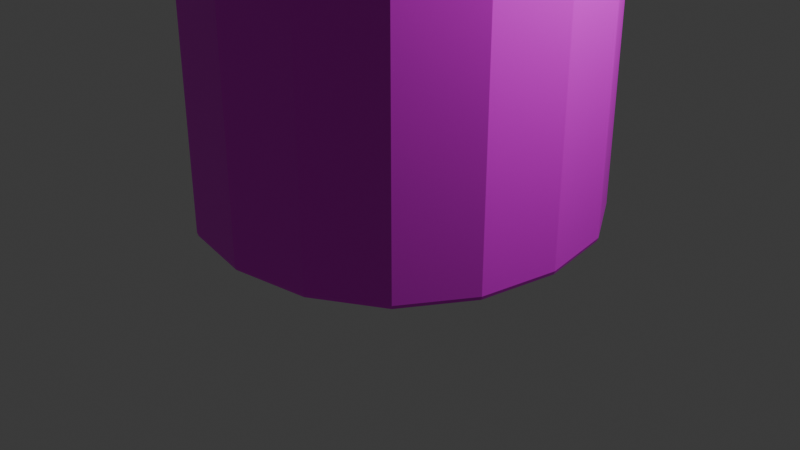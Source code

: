 # Source: building_woodcutter.blend  (saved by Blender 4.5.90; exported with 4.5.12 LTS)
import bpy
from mathutils import Matrix  # noqa: F401  (used for matrix-valued properties, if any)

bpy.ops.wm.read_factory_settings(use_empty=True)
scene = bpy.context.scene
scene.name = 'Scene'

# ---- collections
col_collection = bpy.data.collections.new('Collection'); scene.collection.children.link(col_collection)

# ---- images (referenced by path relative to the original .blend; pixels are not part of the script)
import os
ASSET_DIR = os.environ.get("B2B_ASSET_DIR", "")  # directory of the original .blend (textures are referenced by path, not embedded)
HERE = os.path.dirname(os.path.abspath(__file__))  # packed textures are extracted next to this script under _unpacked/

def load_image(name, relpath, width, height, colorspace="sRGB"):
    """Load a texture the original file referenced (path relative to the .blend, or extracted next to this script)."""
    p = next((c for c in (os.path.join(HERE, relpath), os.path.join(ASSET_DIR, relpath)) if relpath and os.path.exists(c)), "")
    if p:
        img = bpy.data.images.load(p, check_existing=True)
        img.name = name
    else:  # same state as the original file: an image datablock whose file is absent (Cycles renders it pink)
        img = bpy.data.images.new(name, width, height)
        img.source = "FILE"
        img.filepath = "//" + (relpath or name)
    img.colorspace_settings.name = colorspace
    return img
img_palette256_png = load_image('palette256.png', 'palette256.png', 1024, 1024, 'sRGB')

# ---- materials (node trees are filled in below, after node groups)
mat_material = bpy.data.materials.new('Material')
mat_material.alpha_threshold = 0.0
mat_material.roughness = 0.5
mat_material.line_color = (0.0, 0.0, 0.0, 1.0)

# ---- material node trees
mat_material.use_nodes = True; mat_material.node_tree.nodes.clear()
_N = mat_material.node_tree.nodes; _L = mat_material.node_tree.links
n0 = _N.new('ShaderNodeOutputMaterial'); n0.name = 'Material Output'; n0.location = (200, 100)
n1 = _N.new('ShaderNodeBsdfPrincipled'); n1.name = 'Principled BSDF'; n1.location = (-200, 100)
n1.inputs[3].default_value = 1.45
n2 = _N.new('ShaderNodeTexImage'); n2.name = 'Image Texture'; n2.location = (-490, 71)
n2.image = img_palette256_png
_L.new(n1.outputs[0], n0.inputs[0])
_L.new(n2.outputs[0], n1.inputs[0])
n0.is_active_output = True

# ---- world
world_world = bpy.data.worlds.new('World'); scene.world = world_world
world_world.use_nodes = True; world_world.node_tree.nodes.clear()
_N = world_world.node_tree.nodes; _L = world_world.node_tree.links
n0 = _N.new('ShaderNodeOutputWorld'); n0.name = 'World Output'; n0.location = (200, 100)
n1 = _N.new('ShaderNodeBackground'); n1.name = 'Background'; n1.location = (-200, 100)
n1.inputs[0].default_value = (0.05088, 0.05088, 0.05088, 1.0)
_L.new(n1.outputs[0], n0.inputs[0])
n0.is_active_output = True
world_world.color = (0.05088, 0.05088, 0.05088)
world_world.sun_shadow_jitter_overblur = 0.0

# ---- cameras
cam_camera = bpy.data.cameras.new('Camera')
cam_camera.clip_end = 100.0
cam_camera.ortho_scale = 7.314

# ---- lights
light_light = bpy.data.lights.new('Light', 'POINT')
light_light.energy = 1000.0
light_light.shadow_soft_size = 0.1

# ---- meshes
me_woodcuttermesh = bpy.data.meshes.new('WoodCutterMesh')
me_woodcuttermesh.from_pydata([(2.198, 2.194, 4.398), (2.199, 2.199, 0.0), (2.198, -2.204, 4.398), (2.199, -2.199, 0.0), (-2.199, 2.199, 4.398), (-2.199, 2.199, 0.0), (-2.199, -2.199, 4.398), (-2.199, -2.199, 0.0), (2.558, -2.558, 4.535), (-2.558, -2.558, 4.535), (2.558, 2.558, 4.535), (-2.558, 2.558, 4.535), (0.0, 0.0, 7.511), (0.0, 0.0, 7.511), (0.0, -0.2068, 7.511), (0.0, -0.2068, 7.511), (0.848, 1.38, 2.365), (0.848, 1.38, 0.0), (-0.848, 1.38, 2.365), (-0.848, 1.38, 0.0), (0.848, 2.424, 0.0), (-0.848, 2.424, 0.0), (0.848, 2.424, 2.365), (-0.848, 2.424, 2.365), (-2.433, 2.226, 4.681), (2.433, 2.226, 4.681), (2.433, -2.433, 4.681), (-2.433, -2.433, 4.681), (2.199, 2.199, 0.2406), (-2.199, -2.199, 0.2406), (2.199, -2.199, 0.2406), (-2.199, 2.199, 0.2406), (-2.199, -2.199, 4.321), (2.198, 2.194, 4.321), (2.198, -2.204, 4.321), (-2.199, 2.199, 4.321), (-0.848, 1.38, 2.365), (-0.848, 1.38, 0.0), (0.848, 1.38, 0.0), (0.848, 1.38, 2.365), (0.848, 1.38, 0.0766), (-0.848, 1.38, 0.0766), (0.848, 2.424, 0.0766), (-0.848, 2.424, 0.0766), (0.848, 1.38, 0.0766), (-0.848, 1.38, 0.0766), (2.199, 2.199, 0.2406), (2.199, -2.199, 0.2406), (-2.199, 2.199, 0.2406), (-2.199, -2.199, 0.2406), (0.1381, 1.763, 5.125), (0.8669, 1.151, 5.86), (-0.0115, 1.69, 5.21), (0.6712, 1.061, 5.969), (0.1373, 1.811, 5.165), (0.8657, 1.224, 5.921), (-0.01233, 1.739, 5.25), (0.67, 1.13, 6.026), (1.143, 0.9527, 6.114), (0.902, 0.834, 6.258), (0.9009, 0.8964, 6.309), (1.142, 1.019, 6.169), (1.08, 0.9265, 6.192), (1.018, 0.8965, 6.227), (1.017, 0.9165, 6.244), (1.079, 0.9465, 6.208), (1.073, 1.164, 5.972), (1.074, 1.116, 5.933), (1.21, 1.049, 6.116), (1.211, 1.0, 6.076), (0.3116, 0.7974, 6.343), (0.3114, 0.8074, 6.351), (0.5139, 0.6272, 6.555), (0.5137, 0.6372, 6.563), (0.4675, 0.8728, 6.231), (0.4669, 0.9064, 6.258), (0.6633, 0.7081, 6.435), (0.6627, 0.7417, 6.463), (0.2657, 1.619, 5.311), (0.1743, 1.574, 5.363), (0.1736, 1.615, 5.396), (0.265, 1.659, 5.345), (0.3394, 0.8301, 6.295), (0.5563, 0.6476, 6.522), (0.3391, 0.8486, 6.311), (0.556, 0.6661, 6.537), (0.8523, 0.851, 6.21), (0.8508, 0.9389, 6.282), (1.1, 1.067, 6.14), (1.101, 0.9707, 6.061), (1.177, 1.089, 6.083), (1.178, 1.024, 6.03), (0.4571, 0.6681, 6.501), (0.4569, 0.6809, 6.511), (0.6151, 0.79, 6.42), (0.616, 0.7396, 6.379), (0.5034, 0.7149, 6.486), (0.5038, 0.6872, 6.463), (0.06015, 1.724, 5.16), (0.5554, 1.409, 5.567), (0.7573, 1.117, 5.881), (-0.001083, 1.648, 5.249), (-0.03156, 1.709, 5.236), (0.5972, 1.12, 5.966), (-0.002145, 1.709, 5.299), (0.05913, 1.783, 5.208), (0.7557, 1.208, 5.956), (0.1888, 1.802, 5.191), (0.1508, 1.798, 5.132), (0.8448, 1.234, 5.833), (1.032, 0.8924, 6.172), (0.8746, 0.8481, 6.304), (1.031, 0.9713, 6.237), (1.166, 0.9947, 6.131), (0.8838, 0.8267, 6.243), (0.7791, 0.9981, 6.207), (1.032, 1.124, 6.066), (1.131, 0.9478, 6.092), (1.05, 0.9098, 6.21), (1.016, 0.9045, 6.238), (1.049, 0.9313, 6.228), (1.083, 0.9367, 6.2), (0.9811, 0.9148, 6.263), (1.102, 0.9737, 6.194), (1.102, 0.9359, 6.163), (0.9817, 0.8774, 6.232), (1.066, 1.149, 5.941), (1.213, 1.025, 6.095), (1.12, 1.135, 6.023), (1.207, 1.001, 6.062), (1.037, 1.12, 5.912), (1.196, 0.9848, 6.081), (1.195, 1.047, 6.132), (1.036, 1.182, 5.964), (0.2949, 0.8128, 6.334), (0.5124, 0.6298, 6.562), (0.5006, 0.6327, 6.545), (0.3737, 0.7516, 6.423), (0.3103, 0.8164, 6.316), (0.575, 0.9687, 6.199), (0.5288, 0.6326, 6.544), (0.7634, 0.8117, 6.394), (0.5758, 0.9207, 6.16), (0.3881, 0.8707, 6.291), (0.7642, 0.7642, 6.355), (0.5969, 0.695, 6.509), (0.665, 0.7232, 6.451), (0.6525, 0.7575, 6.458), (0.5408, 0.8039, 6.301), (0.4399, 0.9125, 6.216), (0.1899, 1.74, 5.14), (0.4084, 1.338, 5.65), (0.4076, 1.384, 5.688), (0.5546, 1.455, 5.605), (0.2825, 1.647, 5.318), (0.2192, 1.645, 5.377), (0.1568, 1.586, 5.39), (0.2202, 1.589, 5.331), (0.3885, 0.8465, 6.271), (0.5973, 0.6708, 6.489), (0.3101, 0.8306, 6.328), (0.5285, 0.6468, 6.556), (0.5585, 0.6549, 6.532), (0.5448, 0.6795, 6.529), (0.4205, 0.7579, 6.377), (0.309, 0.8648, 6.271), (0.7806, 0.912, 6.136), (0.8823, 0.912, 6.313), (1.13, 1.041, 6.169), (1.034, 1.03, 5.989), (1.206, 1.063, 6.112), (1.121, 1.073, 5.972), (0.3739, 0.7393, 6.413), (0.5004, 0.645, 6.556), (0.5399, 0.8522, 6.341), (0.6533, 0.7093, 6.419), (0.42, 0.7845, 6.399), (0.5452, 0.6529, 6.507), (0.5468, 0.7073, 6.431), (0.5462, 0.7437, 6.461), (0.7212, 0.789, 6.301), (0.72, 0.8593, 6.358), (0.4744, 0.6951, 6.503), (0.4747, 0.6739, 6.486), (0.4511, 0.6712, 6.51), (1.157, 1.093, 6.106), (1.183, 1.059, 6.053), (1.159, 1.0, 6.03), (0.9903, 0.9171, 6.125), (0.9887, 1.013, 6.203), (0.4822, 1.366, 5.6), (0.3784, 1.35, 5.682), (0.4811, 1.429, 5.652), (0.579, 1.447, 5.568), (0.05281, 1.759, 5.177), (0.2802, 0.8484, 6.291), (1.042, 0.9509, 6.233), (1.019, 0.9866, 6.233), (1.02, 0.8934, 6.156), (1.099, 1.053, 5.968), (1.052, 0.9186, 6.221), (1.043, 0.9009, 6.192), (1.122, 0.964, 6.168), (0.9609, 0.8856, 6.26), (1.211, 1.034, 6.084), (1.199, 1.015, 6.107), (1.015, 1.173, 5.911), (1.186, 1.067, 6.135), (0.4952, 0.6354, 6.555), (0.5172, 0.6388, 6.53), (0.3897, 0.766, 6.414), (0.5307, 0.6376, 6.553), (0.7637, 0.7852, 6.378), (0.6501, 0.9167, 6.284), (0.7552, 0.762, 6.337), (0.5436, 0.9674, 6.151), (0.2249, 1.789, 5.145), (0.09281, 1.767, 5.254), (-0.03784, 1.662, 5.294), (0.09427, 1.683, 5.185), (0.5993, 0.6811, 6.501), (0.466, 0.8104, 6.376), (0.5866, 0.6745, 6.473), (0.3592, 0.8831, 6.25), (0.4666, 0.7755, 6.348), (0.586, 0.7094, 6.502), (0.6513, 0.849, 6.229), (0.754, 0.8295, 6.393), (0.5169, 0.6591, 6.547), (0.3901, 0.7457, 6.397), (0.3664, 0.7437, 6.42), (1.097, 1.142, 6.041), (1.125, 1.107, 5.994), (1.188, 0.9778, 6.062), (0.9176, 0.979, 6.049), (0.916, 1.074, 6.126), (-0.3108, 1.809, 5.187), (-0.8281, 1.215, 6.096), (-0.1453, 1.733, 5.23), (-0.6132, 1.118, 6.147), (-0.3224, 1.761, 5.148), (-0.8458, 1.143, 6.037), (-0.1569, 1.686, 5.191), (-0.6298, 1.05, 6.091), (-1.034, 1.009, 6.404), (-0.7667, 0.8811, 6.476), (-0.7817, 0.8195, 6.426), (-1.05, 0.9429, 6.35), (-0.9643, 0.9345, 6.425), (-0.8957, 0.9033, 6.443), (-0.9005, 0.8836, 6.427), (-0.9691, 0.9147, 6.409), (-1.027, 1.108, 6.16), (-1.016, 1.156, 6.199), (-1.125, 0.9918, 6.332), (-1.113, 1.039, 6.371), (-0.1873, 0.786, 6.364), (-0.1897, 0.7762, 6.356), (-0.3307, 0.6139, 6.618), (-0.3331, 0.6041, 6.61), (-0.3602, 0.888, 6.316), (-0.3683, 0.8549, 6.289), (-0.4989, 0.7215, 6.561), (-0.507, 0.6884, 6.534), (-0.39, 1.654, 5.392), (-0.2889, 1.609, 5.418), (-0.2987, 1.569, 5.385), (-0.3997, 1.615, 5.359), (-0.2239, 0.8281, 6.332), (-0.3777, 0.6437, 6.605), (-0.2284, 0.8099, 6.317), (-0.3822, 0.6254, 6.59), (-0.7245, 0.9235, 6.438), (-0.7457, 0.8369, 6.367), (-1.023, 0.9614, 6.289), (-1.0, 1.057, 6.366), (-1.105, 1.016, 6.28), (-1.089, 1.08, 6.331), (-0.2884, 0.658, 6.554), (-0.2915, 0.6455, 6.544), (-0.4754, 0.7205, 6.468), (-0.4633, 0.7701, 6.508), (-0.346, 0.6656, 6.52), (-0.3393, 0.6929, 6.542), (-0.2245, 1.779, 5.209), (-0.6056, 1.449, 5.715), (-0.713, 1.197, 6.102), (-0.1428, 1.703, 5.28), (-0.1307, 1.704, 5.211), (-0.5584, 1.108, 6.07), (-0.1576, 1.643, 5.23), (-0.2386, 1.721, 5.161), (-0.7349, 1.107, 6.029), (-0.3688, 1.738, 5.176), (-0.3324, 1.796, 5.159), (-0.8304, 1.227, 6.006), (-0.9099, 0.9583, 6.441), (-0.7433, 0.8326, 6.463), (-0.9289, 0.8806, 6.378), (-1.067, 0.9848, 6.374), (-0.7475, 0.8964, 6.475), (-0.6946, 0.8985, 6.278), (-0.9758, 1.022, 6.203), (-1.022, 1.03, 6.402), (-0.9306, 0.9187, 6.436), (-0.8964, 0.8913, 6.437), (-0.9358, 0.8975, 6.419), (-0.9701, 0.9248, 6.418), (-0.8648, 0.8641, 6.422), (-0.9982, 0.9249, 6.387), (-0.9891, 0.9621, 6.418), (-0.8558, 0.9009, 6.452), (-1.017, 1.141, 6.167), (-1.122, 1.016, 6.352), (-1.064, 1.065, 6.21), (-1.11, 1.053, 6.367), (-0.9824, 1.174, 6.181), (-1.094, 1.037, 6.382), (-1.109, 0.976, 6.333), (-0.9975, 1.113, 6.131), (-0.1756, 0.7915, 6.343), (-0.3298, 0.6065, 6.617), (-0.3196, 0.6217, 6.608), (-0.2327, 0.7174, 6.439), (-0.1918, 0.8096, 6.341), (-0.4905, 0.905, 6.249), (-0.3466, 0.6238, 6.615), (-0.6245, 0.7468, 6.483), (-0.4789, 0.9523, 6.287), (-0.282, 0.8271, 6.306), (-0.6131, 0.7936, 6.522), (-0.43, 0.6496, 6.568), (-0.5044, 0.7032, 6.55), (-0.5016, 0.6898, 6.516), (-0.4102, 0.833, 6.413), (-0.3449, 0.8946, 6.268), (-0.354, 1.799, 5.225), (-0.4432, 1.375, 5.756), (-0.4543, 1.33, 5.719), (-0.6168, 1.403, 5.677), (-0.4138, 1.643, 5.37), (-0.351, 1.584, 5.366), (-0.2748, 1.58, 5.406), (-0.3376, 1.639, 5.411), (-0.2761, 0.8511, 6.326), (-0.4241, 0.6735, 6.588), (-0.1952, 0.7956, 6.33), (-0.3501, 0.6098, 6.604), (-0.3816, 0.6326, 6.6), (-0.3752, 0.6309, 6.573), (-0.2804, 0.7632, 6.437), (-0.2047, 0.8447, 6.287), (-0.6739, 0.9834, 6.347), (-0.768, 0.8124, 6.407), (-1.044, 0.9382, 6.327), (-0.9531, 1.114, 6.279), (-1.124, 0.9925, 6.317), (-1.049, 1.126, 6.259), (-0.2298, 0.7295, 6.449), (-0.3225, 0.6097, 6.598), (-0.4219, 0.7855, 6.374), (-0.49, 0.7373, 6.554), (-0.2868, 0.737, 6.416), (-0.3688, 0.6571, 6.594), (-0.3868, 0.7225, 6.529), (-0.3956, 0.6866, 6.5), (-0.5796, 0.8414, 6.477), (-0.5965, 0.7721, 6.42), (-0.3123, 0.6517, 6.534), (-0.3072, 0.6725, 6.551), (-0.2833, 0.6483, 6.551), (-1.086, 0.9922, 6.274), (-1.103, 1.05, 6.304), (-1.064, 1.083, 6.348), (-0.8771, 0.9998, 6.398), (-0.9001, 0.9057, 6.321), (-0.5227, 1.421, 5.741), (-0.4169, 1.341, 5.742), (-0.538, 1.359, 5.69), (-0.6386, 1.441, 5.686), (-0.2267, 1.756, 5.176), (-0.1721, 0.8277, 6.298), (-0.934, 0.8888, 6.399), (-0.9212, 0.8817, 6.359), (-0.8987, 0.9736, 6.434), (-1.022, 1.133, 6.272), (-0.9349, 0.9061, 6.431), (-0.9219, 0.9381, 6.44), (-1.015, 0.953, 6.397), (-0.8375, 0.8716, 6.444), (-1.123, 1.025, 6.341), (-1.105, 1.006, 6.359), (-0.9756, 1.165, 6.125), (-1.106, 0.9693, 6.312), (-0.3149, 0.6121, 6.605), (-0.3375, 0.6361, 6.604), (-0.2523, 0.7242, 6.428), (-0.3497, 0.6147, 6.612), (-0.6179, 0.7674, 6.506), (-0.5467, 0.8328, 6.334), (-0.6041, 0.8114, 6.518), (-0.4609, 0.9516, 6.233), (-0.4009, 1.787, 5.19), (-0.2658, 1.679, 5.193), (-0.1103, 1.655, 5.265), (-0.2454, 1.763, 5.262), (-0.4286, 0.6597, 6.581), (-0.3386, 0.7556, 6.4), (-0.4153, 0.6879, 6.579), (-0.2584, 0.8639, 6.28), (-0.3302, 0.79, 6.428), (-0.4237, 0.6535, 6.551), (-0.5304, 0.8995, 6.388), (-0.6204, 0.7448, 6.464), (-0.3424, 0.6161, 6.587), (-0.2474, 0.7442, 6.444), (-0.2236, 0.7216, 6.444), (-1.044, 1.045, 6.2), (-1.061, 1.099, 6.232), (-1.085, 1.057, 6.383), (-0.8259, 1.062, 6.306), (-0.8487, 0.9682, 6.23), (1.015, 0.0, 7.341), (1.015, 0.0, 7.341), (2.417, 1.402, 5.71), (2.417, -1.402, 5.71), (-0.5309, 0.0, 7.389), (-0.5309, 0.0, 7.389), (-2.392, 1.861, 5.224), (-2.392, -1.861, 5.224)], [], [(4, 6, 9, 11), (34, 2, 6, 32), (32, 6, 4, 35), (5, 1, 3, 7), (33, 0, 2, 34), (35, 4, 0, 33), (25, 24, 15, 14), (2, 0, 10, 8), (0, 4, 11, 10), (6, 2, 8, 9), (14, 15, 13, 12), (26, 25, 424, 425), (15, 24, 428, 427), (27, 26, 12, 13), (41, 40, 16, 18), (43, 23, 22, 42), (45, 36, 23, 43), (38, 37, 21, 20), (36, 39, 22, 23), (44, 38, 20, 42), (9, 8, 26, 27), (11, 9, 27, 24), (8, 10, 25, 26), (10, 11, 24, 25), (5, 31, 28, 1), (1, 28, 30, 3), (7, 29, 31, 5), (3, 30, 29, 7), (48, 35, 33, 46), (46, 33, 34, 47), (49, 32, 35, 48), (47, 34, 32, 49), (40, 17, 38, 44), (18, 16, 39, 36), (17, 19, 37, 38), (41, 18, 36, 45), (19, 41, 45, 37), (16, 40, 44, 39), (39, 44, 42, 22), (37, 45, 43, 21), (21, 43, 42, 20), (19, 17, 40, 41), (30, 47, 49, 29), (29, 49, 48, 31), (28, 46, 47, 30), (31, 48, 46, 28), (78, 99, 190, 157), (99, 51, 100, 190), (190, 100, 53, 151), (157, 190, 151, 79), (79, 151, 191, 156), (151, 53, 103, 191), (191, 103, 57, 152), (156, 191, 152, 80), (80, 152, 192, 155), (152, 57, 106, 192), (192, 106, 55, 153), (155, 192, 153, 81), (81, 153, 193, 154), (153, 55, 109, 193), (193, 109, 51, 99), (154, 193, 99, 78), (52, 102, 194, 98), (102, 56, 105, 194), (194, 105, 54, 108), (98, 194, 108, 50), (84, 165, 195, 160), (165, 82, 138, 195), (195, 138, 70, 134), (160, 195, 134, 71), (61, 112, 196, 123), (112, 60, 122, 196), (196, 122, 64, 120), (123, 196, 120, 65), (88, 189, 197, 168), (189, 87, 167, 197), (197, 167, 60, 112), (168, 197, 112, 61), (86, 188, 198, 114), (188, 89, 117, 198), (198, 117, 58, 110), (114, 198, 110, 59), (89, 169, 199, 187), (169, 51, 130, 199), (199, 130, 67, 171), (187, 199, 171, 91), (64, 119, 200, 120), (119, 63, 118, 200), (200, 118, 62, 121), (120, 200, 121, 65), (59, 110, 201, 125), (110, 58, 124, 201), (201, 124, 62, 118), (125, 201, 118, 63), (58, 113, 202, 124), (113, 61, 123, 202), (202, 123, 65, 121), (124, 202, 121, 62), (60, 111, 203, 122), (111, 59, 125, 203), (203, 125, 63, 119), (122, 203, 119, 64), (91, 186, 204, 129), (186, 90, 170, 204), (204, 170, 68, 127), (129, 204, 127, 69), (61, 113, 205, 132), (113, 58, 131, 205), (205, 131, 69, 127), (132, 205, 127, 68), (51, 109, 206, 130), (109, 55, 133, 206), (206, 133, 66, 126), (130, 206, 126, 67), (88, 168, 207, 185), (168, 61, 132, 207), (207, 132, 68, 170), (185, 207, 170, 90), (93, 184, 208, 173), (184, 92, 136, 208), (208, 136, 72, 135), (173, 208, 135, 73), (97, 177, 209, 183), (177, 83, 140, 209), (209, 140, 72, 136), (183, 209, 136, 92), (96, 176, 210, 182), (176, 84, 160, 210), (210, 160, 71, 137), (182, 210, 137, 93), (83, 162, 211, 140), (162, 85, 161, 211), (211, 161, 73, 135), (140, 211, 135, 72), (59, 111, 212, 144), (111, 60, 141, 212), (212, 141, 77, 146), (144, 212, 146, 76), (87, 115, 213, 181), (115, 57, 139, 213), (213, 139, 75, 174), (181, 213, 174, 94), (86, 114, 214, 180), (114, 59, 144, 214), (214, 144, 76, 175), (180, 214, 175, 95), (57, 103, 215, 139), (103, 53, 142, 215), (215, 142, 74, 149), (139, 215, 149, 75), (54, 107, 216, 108), (107, 81, 154, 216), (216, 154, 78, 150), (108, 216, 150, 50), (56, 104, 217, 105), (104, 80, 155, 217), (217, 155, 81, 107), (105, 217, 107, 54), (52, 101, 218, 102), (101, 79, 156, 218), (218, 156, 80, 104), (102, 218, 104, 56), (50, 150, 219, 98), (150, 78, 157, 219), (219, 157, 79, 101), (98, 219, 101, 52), (76, 146, 220, 159), (146, 77, 145, 220), (220, 145, 85, 162), (159, 220, 162, 83), (94, 174, 221, 179), (174, 75, 143, 221), (221, 143, 84, 176), (179, 221, 176, 96), (95, 175, 222, 178), (175, 76, 159, 222), (222, 159, 83, 177), (178, 222, 177, 97), (75, 149, 223, 143), (149, 74, 158, 223), (223, 158, 82, 165), (143, 223, 165, 84), (74, 148, 224, 158), (148, 95, 178, 224), (224, 178, 97, 164), (158, 224, 164, 82), (77, 147, 225, 145), (147, 94, 179, 225), (225, 179, 96, 163), (145, 225, 163, 85), (53, 166, 226, 142), (166, 86, 180, 226), (226, 180, 95, 148), (142, 226, 148, 74), (60, 167, 227, 141), (167, 87, 181, 227), (227, 181, 94, 147), (141, 227, 147, 77), (85, 163, 228, 161), (163, 96, 182, 228), (228, 182, 93, 173), (161, 228, 173, 73), (82, 164, 229, 138), (164, 97, 183, 229), (229, 183, 92, 172), (138, 229, 172, 70), (71, 134, 230, 137), (134, 70, 172, 230), (230, 172, 92, 184), (137, 230, 184, 93), (55, 116, 231, 133), (116, 88, 185, 231), (231, 185, 90, 128), (133, 231, 128, 66), (67, 126, 232, 171), (126, 66, 128, 232), (232, 128, 90, 186), (171, 232, 186, 91), (58, 117, 233, 131), (117, 89, 187, 233), (233, 187, 91, 129), (131, 233, 129, 69), (53, 100, 234, 166), (100, 51, 169, 234), (234, 169, 89, 188), (166, 234, 188, 86), (55, 106, 235, 116), (106, 57, 115, 235), (235, 115, 87, 189), (116, 235, 189, 88), (264, 285, 376, 343), (285, 237, 286, 376), (376, 286, 239, 337), (343, 376, 337, 265), (265, 337, 377, 342), (337, 239, 289, 377), (377, 289, 243, 338), (342, 377, 338, 266), (266, 338, 378, 341), (338, 243, 292, 378), (378, 292, 241, 339), (341, 378, 339, 267), (267, 339, 379, 340), (339, 241, 295, 379), (379, 295, 237, 285), (340, 379, 285, 264), (238, 288, 380, 284), (288, 242, 291, 380), (380, 291, 240, 294), (284, 380, 294, 236), (270, 351, 381, 346), (351, 268, 324, 381), (381, 324, 256, 320), (346, 381, 320, 257), (247, 298, 382, 309), (298, 246, 308, 382), (382, 308, 250, 306), (309, 382, 306, 251), (274, 375, 383, 354), (375, 273, 353, 383), (383, 353, 246, 298), (354, 383, 298, 247), (272, 374, 384, 300), (374, 275, 303, 384), (384, 303, 244, 296), (300, 384, 296, 245), (275, 355, 385, 373), (355, 237, 316, 385), (385, 316, 253, 357), (373, 385, 357, 277), (250, 305, 386, 306), (305, 249, 304, 386), (386, 304, 248, 307), (306, 386, 307, 251), (245, 296, 387, 311), (296, 244, 310, 387), (387, 310, 248, 304), (311, 387, 304, 249), (244, 299, 388, 310), (299, 247, 309, 388), (388, 309, 251, 307), (310, 388, 307, 248), (246, 297, 389, 308), (297, 245, 311, 389), (389, 311, 249, 305), (308, 389, 305, 250), (277, 372, 390, 315), (372, 276, 356, 390), (390, 356, 254, 313), (315, 390, 313, 255), (247, 299, 391, 318), (299, 244, 317, 391), (391, 317, 255, 313), (318, 391, 313, 254), (237, 295, 392, 316), (295, 241, 319, 392), (392, 319, 252, 312), (316, 392, 312, 253), (274, 354, 393, 371), (354, 247, 318, 393), (393, 318, 254, 356), (371, 393, 356, 276), (279, 370, 394, 359), (370, 278, 322, 394), (394, 322, 258, 321), (359, 394, 321, 259), (283, 363, 395, 369), (363, 269, 326, 395), (395, 326, 258, 322), (369, 395, 322, 278), (282, 362, 396, 368), (362, 270, 346, 396), (396, 346, 257, 323), (368, 396, 323, 279), (269, 348, 397, 326), (348, 271, 347, 397), (397, 347, 259, 321), (326, 397, 321, 258), (245, 297, 398, 330), (297, 246, 327, 398), (398, 327, 263, 332), (330, 398, 332, 262), (273, 301, 399, 367), (301, 243, 325, 399), (399, 325, 261, 360), (367, 399, 360, 280), (272, 300, 400, 366), (300, 245, 330, 400), (400, 330, 262, 361), (366, 400, 361, 281), (243, 289, 401, 325), (289, 239, 328, 401), (401, 328, 260, 335), (325, 401, 335, 261), (240, 293, 402, 294), (293, 267, 340, 402), (402, 340, 264, 336), (294, 402, 336, 236), (242, 290, 403, 291), (290, 266, 341, 403), (403, 341, 267, 293), (291, 403, 293, 240), (238, 287, 404, 288), (287, 265, 342, 404), (404, 342, 266, 290), (288, 404, 290, 242), (236, 336, 405, 284), (336, 264, 343, 405), (405, 343, 265, 287), (284, 405, 287, 238), (262, 332, 406, 345), (332, 263, 331, 406), (406, 331, 271, 348), (345, 406, 348, 269), (280, 360, 407, 365), (360, 261, 329, 407), (407, 329, 270, 362), (365, 407, 362, 282), (281, 361, 408, 364), (361, 262, 345, 408), (408, 345, 269, 363), (364, 408, 363, 283), (261, 335, 409, 329), (335, 260, 344, 409), (409, 344, 268, 351), (329, 409, 351, 270), (260, 334, 410, 344), (334, 281, 364, 410), (410, 364, 283, 350), (344, 410, 350, 268), (263, 333, 411, 331), (333, 280, 365, 411), (411, 365, 282, 349), (331, 411, 349, 271), (239, 352, 412, 328), (352, 272, 366, 412), (412, 366, 281, 334), (328, 412, 334, 260), (246, 353, 413, 327), (353, 273, 367, 413), (413, 367, 280, 333), (327, 413, 333, 263), (271, 349, 414, 347), (349, 282, 368, 414), (414, 368, 279, 359), (347, 414, 359, 259), (268, 350, 415, 324), (350, 283, 369, 415), (415, 369, 278, 358), (324, 415, 358, 256), (257, 320, 416, 323), (320, 256, 358, 416), (416, 358, 278, 370), (323, 416, 370, 279), (241, 302, 417, 319), (302, 274, 371, 417), (417, 371, 276, 314), (319, 417, 314, 252), (253, 312, 418, 357), (312, 252, 314, 418), (418, 314, 276, 372), (357, 418, 372, 277), (244, 303, 419, 317), (303, 275, 373, 419), (419, 373, 277, 315), (317, 419, 315, 255), (239, 286, 420, 352), (286, 237, 355, 420), (420, 355, 275, 374), (352, 420, 374, 272), (241, 292, 421, 302), (292, 243, 301, 421), (421, 301, 273, 375), (302, 421, 375, 274), (425, 424, 422, 423), (12, 26, 425, 423), (14, 12, 423, 422), (25, 14, 422, 424), (428, 429, 426, 427), (13, 15, 427, 426), (27, 13, 426, 429), (24, 27, 429, 428)])
_uv = me_woodcuttermesh.uv_layers.new(name='UVMap')
_uv.uv.foreach_set('vector', [0.2028, 0.2043, 0.2298, 0.2043, 0.2298, 0.2314, 0.2028, 0.2314, 0.2295, 0.01667, 0.2299, 0.01667, 0.2299, 0.04391, 0.2295, 0.04391, 0.2295, 0.01667, 0.2299, 0.01667, 0.2299, 0.04391, 0.2295, 0.04391, 0.2027, 0.01667, 0.2299, 0.01667, 0.2299, 0.04391, 0.2027, 0.04391, 0.2295, 0.01667, 0.2299, 0.01667, 0.2299, 0.04391, 0.2295, 0.04391, 0.2295, 0.01667, 0.2299, 0.01667, 0.2299, 0.04391, 0.2295, 0.04391, 0.1888, 0.3312, 0.2159, 0.3312, 0.2159, 0.357, 0.1888, 0.357, 0.2028, 0.2043, 0.2298, 0.2043, 0.2298, 0.2314, 0.2028, 0.2314, 0.2028, 0.2043, 0.2298, 0.2043, 0.2298, 0.2314, 0.2028, 0.2314, 0.2028, 0.2043, 0.2298, 0.2043, 0.2298, 0.2314, 0.2028, 0.2314, 0.1888, 0.3299, 0.2159, 0.3299, 0.2159, 0.357, 0.1888, 0.357, 0.1888, 0.3312, 0.2159, 0.3312, 0.2159, 0.3312, 0.1888, 0.3312, 0.2159, 0.357, 0.2159, 0.3312, 0.2159, 0.3312, 0.2159, 0.357, 0.1888, 0.3312, 0.2159, 0.3312, 0.2159, 0.357, 0.1888, 0.357, 0.0, 0.0324, 1.0, 0.0324, 1.0, 1.0, 0.0, 1.0, 0.204, 0.07909, 0.2295, 0.07909, 0.2295, 0.1055, 0.2163, 0.1055, 0.204, 0.07909, 0.2295, 0.07909, 0.2295, 0.1055, 0.204, 0.1055, 0.2031, 0.07909, 0.2295, 0.07909, 0.2295, 0.1055, 0.2031, 0.1055, 0.2031, 0.07909, 0.2295, 0.07909, 0.2295, 0.1055, 0.2031, 0.1055, 0.2287, 0.07909, 0.2295, 0.07909, 0.2295, 0.1055, 0.2163, 0.1055, 0.1888, 0.3299, 0.2159, 0.3299, 0.2159, 0.3312, 0.1888, 0.3312, 0.1888, 0.3299, 0.2159, 0.3299, 0.2159, 0.3312, 0.1888, 0.3312, 0.1888, 0.3299, 0.2159, 0.3299, 0.2159, 0.3312, 0.1888, 0.3312, 0.1888, 0.3299, 0.2159, 0.3299, 0.2159, 0.3312, 0.1888, 0.3312, 0.2027, 0.01667, 0.2042, 0.01667, 0.2042, 0.04391, 0.2027, 0.04391, 0.2027, 0.01667, 0.2042, 0.01667, 0.2042, 0.04391, 0.2027, 0.04391, 0.2027, 0.01667, 0.2042, 0.01667, 0.2042, 0.04391, 0.2027, 0.04391, 0.2027, 0.01667, 0.2042, 0.01667, 0.2042, 0.04391, 0.2027, 0.04391, 0.01506, 0.06938, 0.04033, 0.06938, 0.04033, 0.09661, 0.01506, 0.09661, 0.01506, 0.06938, 0.04033, 0.06938, 0.04033, 0.09661, 0.01506, 0.09661, 0.01506, 0.06938, 0.04033, 0.06938, 0.04033, 0.09661, 0.01506, 0.09661, 0.01506, 0.06938, 0.04033, 0.06938, 0.04033, 0.09661, 0.01506, 0.09661, 1.0, 0.0324, 1.0, 0.0, 1.0, 0.0, 1.0, 0.0324, 0.2031, 0.07909, 0.2295, 0.07909, 0.2295, 0.07909, 0.2031, 0.07909, 0.2031, 0.07909, 0.2295, 0.07909, 0.2295, 0.07909, 0.2031, 0.07909, 0.0, 0.0324, 0.0, 1.0, 0.0, 1.0, 0.0, 0.0324, 0.0, 0.0, 0.0, 0.0324, 0.0, 0.0324, 0.0, 0.0, 1.0, 1.0, 1.0, 0.0324, 1.0, 0.0324, 1.0, 1.0, 0.2031, 0.07909, 0.2287, 0.07909, 0.2163, 0.1055, 0.2031, 0.1055, 0.2031, 0.07909, 0.204, 0.07909, 0.204, 0.1055, 0.2031, 0.1055, 0.2031, 0.07909, 0.204, 0.07909, 0.2163, 0.1055, 0.2031, 0.1055, 0.0, 0.0, 1.0, 0.0, 1.0, 0.0324, 0.0, 0.0324, 0.2042, 0.01667, 0.2042, 0.01667, 0.2042, 0.04391, 0.2042, 0.04391, 0.2042, 0.01667, 0.2042, 0.01667, 0.2042, 0.04391, 0.2042, 0.04391, 0.2042, 0.01667, 0.2042, 0.01667, 0.2042, 0.04391, 0.2042, 0.04391, 0.2042, 0.01667, 0.2042, 0.01667, 0.2042, 0.04391, 0.2042, 0.04391, 0.1481, 0.07985, 0.1582, 0.07985, 0.1585, 0.09075, 0.1507, 0.09075, 0.1582, 0.07985, 0.1683, 0.07985, 0.1683, 0.09075, 0.1585, 0.09075, 0.1585, 0.09075, 0.1683, 0.09075, 0.1683, 0.1016, 0.1582, 0.1016, 0.1507, 0.09075, 0.1585, 0.09075, 0.1582, 0.1016, 0.1481, 0.1016, 0.1481, 0.07985, 0.1582, 0.07985, 0.1585, 0.09075, 0.1507, 0.09075, 0.1582, 0.07985, 0.1683, 0.07985, 0.1683, 0.09075, 0.1585, 0.09075, 0.1585, 0.09075, 0.1683, 0.09075, 0.1683, 0.1016, 0.1582, 0.1016, 0.1507, 0.09075, 0.1585, 0.09075, 0.1582, 0.1016, 0.1481, 0.1016, 0.1481, 0.07985, 0.1582, 0.07985, 0.1585, 0.09075, 0.1507, 0.09075, 0.1582, 0.07985, 0.1683, 0.07985, 0.1683, 0.09075, 0.1585, 0.09075, 0.1585, 0.09075, 0.1683, 0.09075, 0.1683, 0.1016, 0.1582, 0.1016, 0.1507, 0.09075, 0.1585, 0.09075, 0.1582, 0.1016, 0.1481, 0.1016, 0.1481, 0.07985, 0.1582, 0.07985, 0.1585, 0.09075, 0.1507, 0.09075, 0.1582, 0.07985, 0.1683, 0.07985, 0.1683, 0.09075, 0.1585, 0.09075, 0.1585, 0.09075, 0.1683, 0.09075, 0.1683, 0.1016, 0.1582, 0.1016, 0.1507, 0.09075, 0.1585, 0.09075, 0.1582, 0.1016, 0.1481, 0.1016, 0.1465, 0.07985, 0.1574, 0.07985, 0.1574, 0.09075, 0.1465, 0.09075, 0.1574, 0.07985, 0.1683, 0.07985, 0.1683, 0.09075, 0.1574, 0.09075, 0.1574, 0.09075, 0.1683, 0.09075, 0.1683, 0.1016, 0.1574, 0.1016, 0.1465, 0.09075, 0.1574, 0.09075, 0.1574, 0.1016, 0.1465, 0.1016, 0.6452, 0.7796, 0.6566, 0.7786, 0.6566, 0.7834, 0.6452, 0.7835, 0.6566, 0.7786, 0.668, 0.7796, 0.668, 0.7835, 0.6566, 0.7834, 0.6566, 0.7834, 0.668, 0.7835, 0.668, 0.7873, 0.6566, 0.7873, 0.6452, 0.7835, 0.6566, 0.7834, 0.6566, 0.7873, 0.6452, 0.7873, 0.6452, 0.7646, 0.6566, 0.7646, 0.6566, 0.7759, 0.6452, 0.7759, 0.6566, 0.7646, 0.668, 0.7646, 0.668, 0.7759, 0.6566, 0.7759, 0.6566, 0.7759, 0.668, 0.7759, 0.668, 0.7873, 0.6566, 0.7873, 0.6452, 0.7759, 0.6566, 0.7759, 0.6566, 0.7873, 0.6452, 0.7873, 0.6452, 0.7857, 0.6566, 0.783, 0.6566, 0.7862, 0.6452, 0.7865, 0.6566, 0.783, 0.668, 0.7857, 0.668, 0.7865, 0.6566, 0.7862, 0.6566, 0.7862, 0.668, 0.7865, 0.668, 0.7873, 0.6566, 0.7873, 0.6452, 0.7865, 0.6566, 0.7862, 0.6566, 0.7873, 0.6452, 0.7873, 0.6452, 0.7857, 0.6566, 0.783, 0.6566, 0.7862, 0.6452, 0.7865, 0.6566, 0.783, 0.668, 0.7857, 0.668, 0.7865, 0.6566, 0.7862, 0.6566, 0.7862, 0.668, 0.7865, 0.668, 0.7873, 0.6566, 0.7873, 0.6452, 0.7865, 0.6566, 0.7862, 0.6566, 0.7873, 0.6452, 0.7873, 0.6468, 0.7646, 0.6574, 0.7646, 0.6576, 0.7759, 0.6495, 0.7759, 0.6574, 0.7646, 0.668, 0.7646, 0.668, 0.7759, 0.6576, 0.7759, 0.6576, 0.7759, 0.668, 0.7759, 0.668, 0.7873, 0.6574, 0.7873, 0.6495, 0.7759, 0.6576, 0.7759, 0.6574, 0.7873, 0.6468, 0.7873, 0.1465, 0.07985, 0.1574, 0.07985, 0.1574, 0.09075, 0.1465, 0.09075, 0.1574, 0.07985, 0.1683, 0.07985, 0.1683, 0.09075, 0.1574, 0.09075, 0.1574, 0.09075, 0.1683, 0.09075, 0.1683, 0.1016, 0.1574, 0.1016, 0.1465, 0.09075, 0.1574, 0.09075, 0.1574, 0.1016, 0.1465, 0.1016, 0.6452, 0.7646, 0.6566, 0.7646, 0.6566, 0.7759, 0.6452, 0.7759, 0.6566, 0.7646, 0.668, 0.7646, 0.668, 0.7759, 0.6566, 0.7759, 0.6566, 0.7759, 0.668, 0.7759, 0.668, 0.7873, 0.6566, 0.7873, 0.6452, 0.7759, 0.6566, 0.7759, 0.6566, 0.7873, 0.6452, 0.7873, 0.6452, 0.7646, 0.6566, 0.7646, 0.6566, 0.7759, 0.6452, 0.7759, 0.6566, 0.7646, 0.668, 0.7646, 0.668, 0.7759, 0.6566, 0.7759, 0.6566, 0.7759, 0.668, 0.7759, 0.668, 0.7873, 0.6566, 0.7873, 0.6452, 0.7759, 0.6566, 0.7759, 0.6566, 0.7873, 0.6452, 0.7873, 0.6452, 0.7646, 0.6566, 0.7646, 0.6566, 0.7759, 0.6452, 0.7759, 0.6566, 0.7646, 0.668, 0.7646, 0.668, 0.7759, 0.6566, 0.7759, 0.6566, 0.7759, 0.668, 0.7759, 0.668, 0.7873, 0.6566, 0.7873, 0.6452, 0.7759, 0.6566, 0.7759, 0.6566, 0.7873, 0.6452, 0.7873, 0.6452, 0.7857, 0.6566, 0.783, 0.6566, 0.7862, 0.6452, 0.7865, 0.6566, 0.783, 0.668, 0.7857, 0.668, 0.7865, 0.6566, 0.7862, 0.6566, 0.7862, 0.668, 0.7865, 0.668, 0.7873, 0.6566, 0.7873, 0.6452, 0.7865, 0.6566, 0.7862, 0.6566, 0.7873, 0.6452, 0.7873, 0.6452, 0.7646, 0.6566, 0.7646, 0.6566, 0.7759, 0.6452, 0.7759, 0.6566, 0.7646, 0.668, 0.7646, 0.668, 0.7759, 0.6566, 0.7759, 0.6566, 0.7759, 0.668, 0.7759, 0.668, 0.7873, 0.6566, 0.7873, 0.6452, 0.7759, 0.6566, 0.7759, 0.6566, 0.7873, 0.6452, 0.7873, 0.6452, 0.7646, 0.6566, 0.7646, 0.6566, 0.7759, 0.6452, 0.7759, 0.6566, 0.7646, 0.668, 0.7646, 0.668, 0.7759, 0.6566, 0.7759, 0.6566, 0.7759, 0.668, 0.7759, 0.668, 0.7873, 0.6566, 0.7873, 0.6452, 0.7759, 0.6566, 0.7759, 0.6566, 0.7873, 0.6452, 0.7873, 0.6663, 0.7646, 0.6671, 0.7646, 0.6669, 0.7759, 0.6636, 0.7759, 0.6671, 0.7646, 0.668, 0.7646, 0.668, 0.7759, 0.6669, 0.7759, 0.6669, 0.7759, 0.668, 0.7759, 0.668, 0.7873, 0.6671, 0.7873, 0.6636, 0.7759, 0.6669, 0.7759, 0.6671, 0.7873, 0.6663, 0.7873, 0.6452, 0.7857, 0.6566, 0.783, 0.6566, 0.7862, 0.6452, 0.7865, 0.6566, 0.783, 0.668, 0.7857, 0.668, 0.7865, 0.6566, 0.7862, 0.6566, 0.7862, 0.668, 0.7865, 0.668, 0.7873, 0.6566, 0.7873, 0.6452, 0.7865, 0.6566, 0.7862, 0.6566, 0.7873, 0.6452, 0.7873, 0.6631, 0.7784, 0.6667, 0.7785, 0.6668, 0.7834, 0.6634, 0.7833, 0.6667, 0.7785, 0.668, 0.7796, 0.668, 0.7835, 0.6668, 0.7834, 0.6668, 0.7834, 0.668, 0.7835, 0.668, 0.7873, 0.6671, 0.7873, 0.6634, 0.7833, 0.6668, 0.7834, 0.6671, 0.7873, 0.6663, 0.7873, 0.6501, 0.7784, 0.6578, 0.7785, 0.6577, 0.7834, 0.6498, 0.7833, 0.6578, 0.7785, 0.668, 0.7796, 0.668, 0.7835, 0.6577, 0.7834, 0.6577, 0.7834, 0.668, 0.7835, 0.668, 0.7873, 0.6574, 0.7873, 0.6498, 0.7833, 0.6577, 0.7834, 0.6574, 0.7873, 0.6468, 0.7873, 0.6452, 0.7796, 0.6566, 0.7786, 0.6566, 0.7834, 0.6452, 0.7835, 0.6566, 0.7786, 0.668, 0.7796, 0.668, 0.7835, 0.6566, 0.7834, 0.6566, 0.7834, 0.668, 0.7835, 0.668, 0.7873, 0.6566, 0.7873, 0.6452, 0.7835, 0.6566, 0.7834, 0.6566, 0.7873, 0.6452, 0.7873, 0.6452, 0.7646, 0.6566, 0.7646, 0.6566, 0.7759, 0.6452, 0.7759, 0.6566, 0.7646, 0.668, 0.7646, 0.668, 0.7759, 0.6566, 0.7759, 0.6566, 0.7759, 0.668, 0.7759, 0.668, 0.7873, 0.6566, 0.7873, 0.6452, 0.7759, 0.6566, 0.7759, 0.6566, 0.7873, 0.6452, 0.7873, 0.6468, 0.7646, 0.6574, 0.7646, 0.6576, 0.7759, 0.6495, 0.7759, 0.6574, 0.7646, 0.668, 0.7646, 0.668, 0.7759, 0.6576, 0.7759, 0.6576, 0.7759, 0.668, 0.7759, 0.668, 0.7873, 0.6574, 0.7873, 0.6495, 0.7759, 0.6576, 0.7759, 0.6574, 0.7873, 0.6468, 0.7873, 0.6663, 0.7646, 0.6671, 0.7646, 0.6669, 0.7759, 0.6636, 0.7759, 0.6671, 0.7646, 0.668, 0.7646, 0.668, 0.7759, 0.6669, 0.7759, 0.6669, 0.7759, 0.668, 0.7759, 0.668, 0.7873, 0.6671, 0.7873, 0.6636, 0.7759, 0.6669, 0.7759, 0.6671, 0.7873, 0.6663, 0.7873, 0.6452, 0.7646, 0.6566, 0.7646, 0.6566, 0.7759, 0.6452, 0.7759, 0.6566, 0.7646, 0.668, 0.7646, 0.668, 0.7759, 0.6566, 0.7759, 0.6566, 0.7759, 0.668, 0.7759, 0.668, 0.7873, 0.6566, 0.7873, 0.6452, 0.7759, 0.6566, 0.7759, 0.6566, 0.7873, 0.6452, 0.7873, 0.1465, 0.07985, 0.1473, 0.07985, 0.1476, 0.09075, 0.1465, 0.09075, 0.1473, 0.07985, 0.1481, 0.07985, 0.1507, 0.09075, 0.1476, 0.09075, 0.1476, 0.09075, 0.1507, 0.09075, 0.1481, 0.1016, 0.1473, 0.1016, 0.1465, 0.09075, 0.1476, 0.09075, 0.1473, 0.1016, 0.1465, 0.1016, 0.1465, 0.07985, 0.1473, 0.07985, 0.1476, 0.09075, 0.1465, 0.09075, 0.1473, 0.07985, 0.1481, 0.07985, 0.1507, 0.09075, 0.1476, 0.09075, 0.1476, 0.09075, 0.1507, 0.09075, 0.1481, 0.1016, 0.1473, 0.1016, 0.1465, 0.09075, 0.1476, 0.09075, 0.1473, 0.1016, 0.1465, 0.1016, 0.1465, 0.07985, 0.1473, 0.07985, 0.1476, 0.09075, 0.1465, 0.09075, 0.1473, 0.07985, 0.1481, 0.07985, 0.1507, 0.09075, 0.1476, 0.09075, 0.1476, 0.09075, 0.1507, 0.09075, 0.1481, 0.1016, 0.1473, 0.1016, 0.1465, 0.09075, 0.1476, 0.09075, 0.1473, 0.1016, 0.1465, 0.1016, 0.1465, 0.07985, 0.1473, 0.07985, 0.1476, 0.09075, 0.1465, 0.09075, 0.1473, 0.07985, 0.1481, 0.07985, 0.1507, 0.09075, 0.1476, 0.09075, 0.1476, 0.09075, 0.1507, 0.09075, 0.1481, 0.1016, 0.1473, 0.1016, 0.1465, 0.09075, 0.1476, 0.09075, 0.1473, 0.1016, 0.1465, 0.1016, 0.6452, 0.7646, 0.6566, 0.7646, 0.6566, 0.772, 0.6452, 0.7721, 0.6566, 0.7646, 0.668, 0.7646, 0.668, 0.7721, 0.6566, 0.772, 0.6566, 0.772, 0.668, 0.7721, 0.668, 0.7796, 0.6566, 0.7786, 0.6452, 0.7721, 0.6566, 0.772, 0.6566, 0.7786, 0.6452, 0.7796, 0.6468, 0.7646, 0.6574, 0.7646, 0.6577, 0.772, 0.6498, 0.7719, 0.6574, 0.7646, 0.668, 0.7646, 0.668, 0.7721, 0.6577, 0.772, 0.6577, 0.772, 0.668, 0.7721, 0.668, 0.7796, 0.6578, 0.7785, 0.6498, 0.7719, 0.6577, 0.772, 0.6578, 0.7785, 0.6501, 0.7784, 0.6663, 0.7646, 0.6671, 0.7646, 0.6668, 0.772, 0.6634, 0.7719, 0.6671, 0.7646, 0.668, 0.7646, 0.668, 0.7721, 0.6668, 0.772, 0.6668, 0.772, 0.668, 0.7721, 0.668, 0.7796, 0.6667, 0.7785, 0.6634, 0.7719, 0.6668, 0.772, 0.6667, 0.7785, 0.6631, 0.7784, 0.6452, 0.7646, 0.6566, 0.7646, 0.6566, 0.772, 0.6452, 0.7721, 0.6566, 0.7646, 0.668, 0.7646, 0.668, 0.7721, 0.6566, 0.772, 0.6566, 0.772, 0.668, 0.7721, 0.668, 0.7796, 0.6566, 0.7786, 0.6452, 0.7721, 0.6566, 0.772, 0.6566, 0.7786, 0.6452, 0.7796, 0.6452, 0.7646, 0.6558, 0.7646, 0.6554, 0.772, 0.6452, 0.7721, 0.6558, 0.7646, 0.6663, 0.7646, 0.6634, 0.7719, 0.6554, 0.772, 0.6554, 0.772, 0.6634, 0.7719, 0.6631, 0.7784, 0.6554, 0.7785, 0.6452, 0.7721, 0.6554, 0.772, 0.6554, 0.7785, 0.6452, 0.7796, 0.6452, 0.7646, 0.646, 0.7646, 0.6463, 0.772, 0.6452, 0.7721, 0.646, 0.7646, 0.6468, 0.7646, 0.6498, 0.7719, 0.6463, 0.772, 0.6463, 0.772, 0.6498, 0.7719, 0.6501, 0.7784, 0.6464, 0.7785, 0.6452, 0.7721, 0.6463, 0.772, 0.6464, 0.7785, 0.6452, 0.7796, 0.6452, 0.7646, 0.6558, 0.7646, 0.6555, 0.7759, 0.6452, 0.7759, 0.6558, 0.7646, 0.6663, 0.7646, 0.6636, 0.7759, 0.6555, 0.7759, 0.6555, 0.7759, 0.6636, 0.7759, 0.6663, 0.7873, 0.6558, 0.7873, 0.6452, 0.7759, 0.6555, 0.7759, 0.6558, 0.7873, 0.6452, 0.7873, 0.6452, 0.7646, 0.646, 0.7646, 0.6463, 0.7759, 0.6452, 0.7759, 0.646, 0.7646, 0.6468, 0.7646, 0.6495, 0.7759, 0.6463, 0.7759, 0.6463, 0.7759, 0.6495, 0.7759, 0.6468, 0.7873, 0.646, 0.7873, 0.6452, 0.7759, 0.6463, 0.7759, 0.646, 0.7873, 0.6452, 0.7873, 0.6452, 0.7796, 0.6464, 0.7785, 0.6463, 0.7834, 0.6452, 0.7835, 0.6464, 0.7785, 0.6501, 0.7784, 0.6498, 0.7833, 0.6463, 0.7834, 0.6463, 0.7834, 0.6498, 0.7833, 0.6468, 0.7873, 0.646, 0.7873, 0.6452, 0.7835, 0.6463, 0.7834, 0.646, 0.7873, 0.6452, 0.7873, 0.6452, 0.7796, 0.6554, 0.7785, 0.6554, 0.7834, 0.6452, 0.7835, 0.6554, 0.7785, 0.6631, 0.7784, 0.6634, 0.7833, 0.6554, 0.7834, 0.6554, 0.7834, 0.6634, 0.7833, 0.6663, 0.7873, 0.6558, 0.7873, 0.6452, 0.7835, 0.6554, 0.7834, 0.6558, 0.7873, 0.6452, 0.7873, 0.6452, 0.7646, 0.6566, 0.7646, 0.6566, 0.7749, 0.6452, 0.7751, 0.6566, 0.7646, 0.668, 0.7646, 0.668, 0.7751, 0.6566, 0.7749, 0.6566, 0.7749, 0.668, 0.7751, 0.668, 0.7857, 0.6566, 0.783, 0.6452, 0.7751, 0.6566, 0.7749, 0.6566, 0.783, 0.6452, 0.7857, 0.6452, 0.7646, 0.6558, 0.7646, 0.6555, 0.7759, 0.6452, 0.7759, 0.6558, 0.7646, 0.6663, 0.7646, 0.6636, 0.7759, 0.6555, 0.7759, 0.6555, 0.7759, 0.6636, 0.7759, 0.6663, 0.7873, 0.6558, 0.7873, 0.6452, 0.7759, 0.6555, 0.7759, 0.6558, 0.7873, 0.6452, 0.7873, 0.6452, 0.7646, 0.6566, 0.7646, 0.6566, 0.7749, 0.6452, 0.7751, 0.6566, 0.7646, 0.668, 0.7646, 0.668, 0.7751, 0.6566, 0.7749, 0.6566, 0.7749, 0.668, 0.7751, 0.668, 0.7857, 0.6566, 0.783, 0.6452, 0.7751, 0.6566, 0.7749, 0.6566, 0.783, 0.6452, 0.7857, 0.6452, 0.7646, 0.646, 0.7646, 0.6463, 0.7759, 0.6452, 0.7759, 0.646, 0.7646, 0.6468, 0.7646, 0.6495, 0.7759, 0.6463, 0.7759, 0.6463, 0.7759, 0.6495, 0.7759, 0.6468, 0.7873, 0.646, 0.7873, 0.6452, 0.7759, 0.6463, 0.7759, 0.646, 0.7873, 0.6452, 0.7873, 0.6452, 0.7646, 0.6566, 0.7646, 0.6566, 0.7749, 0.6452, 0.7751, 0.6566, 0.7646, 0.668, 0.7646, 0.668, 0.7751, 0.6566, 0.7749, 0.6566, 0.7749, 0.668, 0.7751, 0.668, 0.7857, 0.6566, 0.783, 0.6452, 0.7751, 0.6566, 0.7749, 0.6566, 0.783, 0.6452, 0.7857, 0.6452, 0.7646, 0.6566, 0.7646, 0.6566, 0.7749, 0.6452, 0.7751, 0.6566, 0.7646, 0.668, 0.7646, 0.668, 0.7751, 0.6566, 0.7749, 0.6566, 0.7749, 0.668, 0.7751, 0.668, 0.7857, 0.6566, 0.783, 0.6452, 0.7751, 0.6566, 0.7749, 0.6566, 0.783, 0.6452, 0.7857, 0.1481, 0.07985, 0.1582, 0.07985, 0.1585, 0.09075, 0.1507, 0.09075, 0.1582, 0.07985, 0.1683, 0.07985, 0.1683, 0.09075, 0.1585, 0.09075, 0.1585, 0.09075, 0.1683, 0.09075, 0.1683, 0.1016, 0.1582, 0.1016, 0.1507, 0.09075, 0.1585, 0.09075, 0.1582, 0.1016, 0.1481, 0.1016, 0.1481, 0.07985, 0.1582, 0.07985, 0.1585, 0.09075, 0.1507, 0.09075, 0.1582, 0.07985, 0.1683, 0.07985, 0.1683, 0.09075, 0.1585, 0.09075, 0.1585, 0.09075, 0.1683, 0.09075, 0.1683, 0.1016, 0.1582, 0.1016, 0.1507, 0.09075, 0.1585, 0.09075, 0.1582, 0.1016, 0.1481, 0.1016, 0.1481, 0.07985, 0.1582, 0.07985, 0.1585, 0.09075, 0.1507, 0.09075, 0.1582, 0.07985, 0.1683, 0.07985, 0.1683, 0.09075, 0.1585, 0.09075, 0.1585, 0.09075, 0.1683, 0.09075, 0.1683, 0.1016, 0.1582, 0.1016, 0.1507, 0.09075, 0.1585, 0.09075, 0.1582, 0.1016, 0.1481, 0.1016, 0.1481, 0.07985, 0.1582, 0.07985, 0.1585, 0.09075, 0.1507, 0.09075, 0.1582, 0.07985, 0.1683, 0.07985, 0.1683, 0.09075, 0.1585, 0.09075, 0.1585, 0.09075, 0.1683, 0.09075, 0.1683, 0.1016, 0.1582, 0.1016, 0.1507, 0.09075, 0.1585, 0.09075, 0.1582, 0.1016, 0.1481, 0.1016, 0.1465, 0.07985, 0.1574, 0.07985, 0.1574, 0.09075, 0.1465, 0.09075, 0.1574, 0.07985, 0.1683, 0.07985, 0.1683, 0.09075, 0.1574, 0.09075, 0.1574, 0.09075, 0.1683, 0.09075, 0.1683, 0.1016, 0.1574, 0.1016, 0.1465, 0.09075, 0.1574, 0.09075, 0.1574, 0.1016, 0.1465, 0.1016, 0.6452, 0.7796, 0.6566, 0.7786, 0.6566, 0.7834, 0.6452, 0.7835, 0.6566, 0.7786, 0.668, 0.7796, 0.668, 0.7835, 0.6566, 0.7834, 0.6566, 0.7834, 0.668, 0.7835, 0.668, 0.7873, 0.6566, 0.7873, 0.6452, 0.7835, 0.6566, 0.7834, 0.6566, 0.7873, 0.6452, 0.7873, 0.6452, 0.7646, 0.6566, 0.7646, 0.6566, 0.7759, 0.6452, 0.7759, 0.6566, 0.7646, 0.668, 0.7646, 0.668, 0.7759, 0.6566, 0.7759, 0.6566, 0.7759, 0.668, 0.7759, 0.668, 0.7873, 0.6566, 0.7873, 0.6452, 0.7759, 0.6566, 0.7759, 0.6566, 0.7873, 0.6452, 0.7873, 0.6452, 0.7857, 0.6566, 0.783, 0.6566, 0.7862, 0.6452, 0.7865, 0.6566, 0.783, 0.668, 0.7857, 0.668, 0.7865, 0.6566, 0.7862, 0.6566, 0.7862, 0.668, 0.7865, 0.668, 0.7873, 0.6566, 0.7873, 0.6452, 0.7865, 0.6566, 0.7862, 0.6566, 0.7873, 0.6452, 0.7873, 0.6452, 0.7857, 0.6566, 0.783, 0.6566, 0.7862, 0.6452, 0.7865, 0.6566, 0.783, 0.668, 0.7857, 0.668, 0.7865, 0.6566, 0.7862, 0.6566, 0.7862, 0.668, 0.7865, 0.668, 0.7873, 0.6566, 0.7873, 0.6452, 0.7865, 0.6566, 0.7862, 0.6566, 0.7873, 0.6452, 0.7873, 0.6468, 0.7646, 0.6574, 0.7646, 0.6576, 0.7759, 0.6495, 0.7759, 0.6574, 0.7646, 0.668, 0.7646, 0.668, 0.7759, 0.6576, 0.7759, 0.6576, 0.7759, 0.668, 0.7759, 0.668, 0.7873, 0.6574, 0.7873, 0.6495, 0.7759, 0.6576, 0.7759, 0.6574, 0.7873, 0.6468, 0.7873, 0.1465, 0.07985, 0.1574, 0.07985, 0.1574, 0.09075, 0.1465, 0.09075, 0.1574, 0.07985, 0.1683, 0.07985, 0.1683, 0.09075, 0.1574, 0.09075, 0.1574, 0.09075, 0.1683, 0.09075, 0.1683, 0.1016, 0.1574, 0.1016, 0.1465, 0.09075, 0.1574, 0.09075, 0.1574, 0.1016, 0.1465, 0.1016, 0.6452, 0.7646, 0.6566, 0.7646, 0.6566, 0.7759, 0.6452, 0.7759, 0.6566, 0.7646, 0.668, 0.7646, 0.668, 0.7759, 0.6566, 0.7759, 0.6566, 0.7759, 0.668, 0.7759, 0.668, 0.7873, 0.6566, 0.7873, 0.6452, 0.7759, 0.6566, 0.7759, 0.6566, 0.7873, 0.6452, 0.7873, 0.6452, 0.7646, 0.6566, 0.7646, 0.6566, 0.7759, 0.6452, 0.7759, 0.6566, 0.7646, 0.668, 0.7646, 0.668, 0.7759, 0.6566, 0.7759, 0.6566, 0.7759, 0.668, 0.7759, 0.668, 0.7873, 0.6566, 0.7873, 0.6452, 0.7759, 0.6566, 0.7759, 0.6566, 0.7873, 0.6452, 0.7873, 0.6452, 0.7646, 0.6566, 0.7646, 0.6566, 0.7759, 0.6452, 0.7759, 0.6566, 0.7646, 0.668, 0.7646, 0.668, 0.7759, 0.6566, 0.7759, 0.6566, 0.7759, 0.668, 0.7759, 0.668, 0.7873, 0.6566, 0.7873, 0.6452, 0.7759, 0.6566, 0.7759, 0.6566, 0.7873, 0.6452, 0.7873, 0.6452, 0.7857, 0.6566, 0.783, 0.6566, 0.7862, 0.6452, 0.7865, 0.6566, 0.783, 0.668, 0.7857, 0.668, 0.7865, 0.6566, 0.7862, 0.6566, 0.7862, 0.668, 0.7865, 0.668, 0.7873, 0.6566, 0.7873, 0.6452, 0.7865, 0.6566, 0.7862, 0.6566, 0.7873, 0.6452, 0.7873, 0.6452, 0.7646, 0.6566, 0.7646, 0.6566, 0.7759, 0.6452, 0.7759, 0.6566, 0.7646, 0.668, 0.7646, 0.668, 0.7759, 0.6566, 0.7759, 0.6566, 0.7759, 0.668, 0.7759, 0.668, 0.7873, 0.6566, 0.7873, 0.6452, 0.7759, 0.6566, 0.7759, 0.6566, 0.7873, 0.6452, 0.7873, 0.6452, 0.7646, 0.6566, 0.7646, 0.6566, 0.7759, 0.6452, 0.7759, 0.6566, 0.7646, 0.668, 0.7646, 0.668, 0.7759, 0.6566, 0.7759, 0.6566, 0.7759, 0.668, 0.7759, 0.668, 0.7873, 0.6566, 0.7873, 0.6452, 0.7759, 0.6566, 0.7759, 0.6566, 0.7873, 0.6452, 0.7873, 0.6663, 0.7646, 0.6671, 0.7646, 0.6669, 0.7759, 0.6636, 0.7759, 0.6671, 0.7646, 0.668, 0.7646, 0.668, 0.7759, 0.6669, 0.7759, 0.6669, 0.7759, 0.668, 0.7759, 0.668, 0.7873, 0.6671, 0.7873, 0.6636, 0.7759, 0.6669, 0.7759, 0.6671, 0.7873, 0.6663, 0.7873, 0.6452, 0.7857, 0.6566, 0.783, 0.6566, 0.7862, 0.6452, 0.7865, 0.6566, 0.783, 0.668, 0.7857, 0.668, 0.7865, 0.6566, 0.7862, 0.6566, 0.7862, 0.668, 0.7865, 0.668, 0.7873, 0.6566, 0.7873, 0.6452, 0.7865, 0.6566, 0.7862, 0.6566, 0.7873, 0.6452, 0.7873, 0.6631, 0.7784, 0.6667, 0.7785, 0.6668, 0.7834, 0.6634, 0.7833, 0.6667, 0.7785, 0.668, 0.7796, 0.668, 0.7835, 0.6668, 0.7834, 0.6668, 0.7834, 0.668, 0.7835, 0.668, 0.7873, 0.6671, 0.7873, 0.6634, 0.7833, 0.6668, 0.7834, 0.6671, 0.7873, 0.6663, 0.7873, 0.6501, 0.7784, 0.6578, 0.7785, 0.6577, 0.7834, 0.6498, 0.7833, 0.6578, 0.7785, 0.668, 0.7796, 0.668, 0.7835, 0.6577, 0.7834, 0.6577, 0.7834, 0.668, 0.7835, 0.668, 0.7873, 0.6574, 0.7873, 0.6498, 0.7833, 0.6577, 0.7834, 0.6574, 0.7873, 0.6468, 0.7873, 0.6452, 0.7796, 0.6566, 0.7786, 0.6566, 0.7834, 0.6452, 0.7835, 0.6566, 0.7786, 0.668, 0.7796, 0.668, 0.7835, 0.6566, 0.7834, 0.6566, 0.7834, 0.668, 0.7835, 0.668, 0.7873, 0.6566, 0.7873, 0.6452, 0.7835, 0.6566, 0.7834, 0.6566, 0.7873, 0.6452, 0.7873, 0.6452, 0.7646, 0.6566, 0.7646, 0.6566, 0.7759, 0.6452, 0.7759, 0.6566, 0.7646, 0.668, 0.7646, 0.668, 0.7759, 0.6566, 0.7759, 0.6566, 0.7759, 0.668, 0.7759, 0.668, 0.7873, 0.6566, 0.7873, 0.6452, 0.7759, 0.6566, 0.7759, 0.6566, 0.7873, 0.6452, 0.7873, 0.6468, 0.7646, 0.6574, 0.7646, 0.6576, 0.7759, 0.6495, 0.7759, 0.6574, 0.7646, 0.668, 0.7646, 0.668, 0.7759, 0.6576, 0.7759, 0.6576, 0.7759, 0.668, 0.7759, 0.668, 0.7873, 0.6574, 0.7873, 0.6495, 0.7759, 0.6576, 0.7759, 0.6574, 0.7873, 0.6468, 0.7873, 0.6663, 0.7646, 0.6671, 0.7646, 0.6669, 0.7759, 0.6636, 0.7759, 0.6671, 0.7646, 0.668, 0.7646, 0.668, 0.7759, 0.6669, 0.7759, 0.6669, 0.7759, 0.668, 0.7759, 0.668, 0.7873, 0.6671, 0.7873, 0.6636, 0.7759, 0.6669, 0.7759, 0.6671, 0.7873, 0.6663, 0.7873, 0.6452, 0.7646, 0.6566, 0.7646, 0.6566, 0.7759, 0.6452, 0.7759, 0.6566, 0.7646, 0.668, 0.7646, 0.668, 0.7759, 0.6566, 0.7759, 0.6566, 0.7759, 0.668, 0.7759, 0.668, 0.7873, 0.6566, 0.7873, 0.6452, 0.7759, 0.6566, 0.7759, 0.6566, 0.7873, 0.6452, 0.7873, 0.1465, 0.07985, 0.1473, 0.07985, 0.1476, 0.09075, 0.1465, 0.09075, 0.1473, 0.07985, 0.1481, 0.07985, 0.1507, 0.09075, 0.1476, 0.09075, 0.1476, 0.09075, 0.1507, 0.09075, 0.1481, 0.1016, 0.1473, 0.1016, 0.1465, 0.09075, 0.1476, 0.09075, 0.1473, 0.1016, 0.1465, 0.1016, 0.1465, 0.07985, 0.1473, 0.07985, 0.1476, 0.09075, 0.1465, 0.09075, 0.1473, 0.07985, 0.1481, 0.07985, 0.1507, 0.09075, 0.1476, 0.09075, 0.1476, 0.09075, 0.1507, 0.09075, 0.1481, 0.1016, 0.1473, 0.1016, 0.1465, 0.09075, 0.1476, 0.09075, 0.1473, 0.1016, 0.1465, 0.1016, 0.1465, 0.07985, 0.1473, 0.07985, 0.1476, 0.09075, 0.1465, 0.09075, 0.1473, 0.07985, 0.1481, 0.07985, 0.1507, 0.09075, 0.1476, 0.09075, 0.1476, 0.09075, 0.1507, 0.09075, 0.1481, 0.1016, 0.1473, 0.1016, 0.1465, 0.09075, 0.1476, 0.09075, 0.1473, 0.1016, 0.1465, 0.1016, 0.1465, 0.07985, 0.1473, 0.07985, 0.1476, 0.09075, 0.1465, 0.09075, 0.1473, 0.07985, 0.1481, 0.07985, 0.1507, 0.09075, 0.1476, 0.09075, 0.1476, 0.09075, 0.1507, 0.09075, 0.1481, 0.1016, 0.1473, 0.1016, 0.1465, 0.09075, 0.1476, 0.09075, 0.1473, 0.1016, 0.1465, 0.1016, 0.6452, 0.7646, 0.6566, 0.7646, 0.6566, 0.772, 0.6452, 0.7721, 0.6566, 0.7646, 0.668, 0.7646, 0.668, 0.7721, 0.6566, 0.772, 0.6566, 0.772, 0.668, 0.7721, 0.668, 0.7796, 0.6566, 0.7786, 0.6452, 0.7721, 0.6566, 0.772, 0.6566, 0.7786, 0.6452, 0.7796, 0.6468, 0.7646, 0.6574, 0.7646, 0.6577, 0.772, 0.6498, 0.7719, 0.6574, 0.7646, 0.668, 0.7646, 0.668, 0.7721, 0.6577, 0.772, 0.6577, 0.772, 0.668, 0.7721, 0.668, 0.7796, 0.6578, 0.7785, 0.6498, 0.7719, 0.6577, 0.772, 0.6578, 0.7785, 0.6501, 0.7784, 0.6663, 0.7646, 0.6671, 0.7646, 0.6668, 0.772, 0.6634, 0.7719, 0.6671, 0.7646, 0.668, 0.7646, 0.668, 0.7721, 0.6668, 0.772, 0.6668, 0.772, 0.668, 0.7721, 0.668, 0.7796, 0.6667, 0.7785, 0.6634, 0.7719, 0.6668, 0.772, 0.6667, 0.7785, 0.6631, 0.7784, 0.6452, 0.7646, 0.6566, 0.7646, 0.6566, 0.772, 0.6452, 0.7721, 0.6566, 0.7646, 0.668, 0.7646, 0.668, 0.7721, 0.6566, 0.772, 0.6566, 0.772, 0.668, 0.7721, 0.668, 0.7796, 0.6566, 0.7786, 0.6452, 0.7721, 0.6566, 0.772, 0.6566, 0.7786, 0.6452, 0.7796, 0.6452, 0.7646, 0.6558, 0.7646, 0.6554, 0.772, 0.6452, 0.7721, 0.6558, 0.7646, 0.6663, 0.7646, 0.6634, 0.7719, 0.6554, 0.772, 0.6554, 0.772, 0.6634, 0.7719, 0.6631, 0.7784, 0.6554, 0.7785, 0.6452, 0.7721, 0.6554, 0.772, 0.6554, 0.7785, 0.6452, 0.7796, 0.6452, 0.7646, 0.646, 0.7646, 0.6463, 0.772, 0.6452, 0.7721, 0.646, 0.7646, 0.6468, 0.7646, 0.6498, 0.7719, 0.6463, 0.772, 0.6463, 0.772, 0.6498, 0.7719, 0.6501, 0.7784, 0.6464, 0.7785, 0.6452, 0.7721, 0.6463, 0.772, 0.6464, 0.7785, 0.6452, 0.7796, 0.6452, 0.7646, 0.6558, 0.7646, 0.6555, 0.7759, 0.6452, 0.7759, 0.6558, 0.7646, 0.6663, 0.7646, 0.6636, 0.7759, 0.6555, 0.7759, 0.6555, 0.7759, 0.6636, 0.7759, 0.6663, 0.7873, 0.6558, 0.7873, 0.6452, 0.7759, 0.6555, 0.7759, 0.6558, 0.7873, 0.6452, 0.7873, 0.6452, 0.7646, 0.646, 0.7646, 0.6463, 0.7759, 0.6452, 0.7759, 0.646, 0.7646, 0.6468, 0.7646, 0.6495, 0.7759, 0.6463, 0.7759, 0.6463, 0.7759, 0.6495, 0.7759, 0.6468, 0.7873, 0.646, 0.7873, 0.6452, 0.7759, 0.6463, 0.7759, 0.646, 0.7873, 0.6452, 0.7873, 0.6452, 0.7796, 0.6464, 0.7785, 0.6463, 0.7834, 0.6452, 0.7835, 0.6464, 0.7785, 0.6501, 0.7784, 0.6498, 0.7833, 0.6463, 0.7834, 0.6463, 0.7834, 0.6498, 0.7833, 0.6468, 0.7873, 0.646, 0.7873, 0.6452, 0.7835, 0.6463, 0.7834, 0.646, 0.7873, 0.6452, 0.7873, 0.6452, 0.7796, 0.6554, 0.7785, 0.6554, 0.7834, 0.6452, 0.7835, 0.6554, 0.7785, 0.6631, 0.7784, 0.6634, 0.7833, 0.6554, 0.7834, 0.6554, 0.7834, 0.6634, 0.7833, 0.6663, 0.7873, 0.6558, 0.7873, 0.6452, 0.7835, 0.6554, 0.7834, 0.6558, 0.7873, 0.6452, 0.7873, 0.6452, 0.7646, 0.6566, 0.7646, 0.6566, 0.7749, 0.6452, 0.7751, 0.6566, 0.7646, 0.668, 0.7646, 0.668, 0.7751, 0.6566, 0.7749, 0.6566, 0.7749, 0.668, 0.7751, 0.668, 0.7857, 0.6566, 0.783, 0.6452, 0.7751, 0.6566, 0.7749, 0.6566, 0.783, 0.6452, 0.7857, 0.6452, 0.7646, 0.6558, 0.7646, 0.6555, 0.7759, 0.6452, 0.7759, 0.6558, 0.7646, 0.6663, 0.7646, 0.6636, 0.7759, 0.6555, 0.7759, 0.6555, 0.7759, 0.6636, 0.7759, 0.6663, 0.7873, 0.6558, 0.7873, 0.6452, 0.7759, 0.6555, 0.7759, 0.6558, 0.7873, 0.6452, 0.7873, 0.6452, 0.7646, 0.6566, 0.7646, 0.6566, 0.7749, 0.6452, 0.7751, 0.6566, 0.7646, 0.668, 0.7646, 0.668, 0.7751, 0.6566, 0.7749, 0.6566, 0.7749, 0.668, 0.7751, 0.668, 0.7857, 0.6566, 0.783, 0.6452, 0.7751, 0.6566, 0.7749, 0.6566, 0.783, 0.6452, 0.7857, 0.6452, 0.7646, 0.646, 0.7646, 0.6463, 0.7759, 0.6452, 0.7759, 0.646, 0.7646, 0.6468, 0.7646, 0.6495, 0.7759, 0.6463, 0.7759, 0.6463, 0.7759, 0.6495, 0.7759, 0.6468, 0.7873, 0.646, 0.7873, 0.6452, 0.7759, 0.6463, 0.7759, 0.646, 0.7873, 0.6452, 0.7873, 0.6452, 0.7646, 0.6566, 0.7646, 0.6566, 0.7749, 0.6452, 0.7751, 0.6566, 0.7646, 0.668, 0.7646, 0.668, 0.7751, 0.6566, 0.7749, 0.6566, 0.7749, 0.668, 0.7751, 0.668, 0.7857, 0.6566, 0.783, 0.6452, 0.7751, 0.6566, 0.7749, 0.6566, 0.783, 0.6452, 0.7857, 0.6452, 0.7646, 0.6566, 0.7646, 0.6566, 0.7749, 0.6452, 0.7751, 0.6566, 0.7646, 0.668, 0.7646, 0.668, 0.7751, 0.6566, 0.7749, 0.6566, 0.7749, 0.668, 0.7751, 0.668, 0.7857, 0.6566, 0.783, 0.6452, 0.7751, 0.6566, 0.7749, 0.6566, 0.783, 0.6452, 0.7857, 0.1888, 0.3312, 0.2159, 0.3312, 0.2159, 0.357, 0.1888, 0.357, 0.2159, 0.357, 0.2159, 0.3312, 0.2159, 0.3312, 0.2159, 0.357, 0.1888, 0.3299, 0.1888, 0.357, 0.1888, 0.357, 0.1888, 0.3299, 0.1888, 0.3312, 0.1888, 0.357, 0.1888, 0.357, 0.1888, 0.3312, 0.1888, 0.3312, 0.2159, 0.3312, 0.2159, 0.357, 0.1888, 0.357, 0.2159, 0.357, 0.2159, 0.3299, 0.2159, 0.3299, 0.2159, 0.357, 0.1888, 0.3312, 0.1888, 0.357, 0.1888, 0.357, 0.1888, 0.3312, 0.1888, 0.3312, 0.2159, 0.3312, 0.2159, 0.3312, 0.1888, 0.3312])
me_woodcuttermesh.materials.append(mat_material)
me_woodcuttermesh.use_mirror_vertex_groups = False
me_woodcuttermesh.update()

# ---- objects
ob_woodcutter = bpy.data.objects.new('WoodCutter', me_woodcuttermesh)
ob_light = bpy.data.objects.new('Light', light_light)
ob_camera = bpy.data.objects.new('Camera', cam_camera)

# ---- transforms, parenting, visibility, modifiers, constraints
ob_woodcutter.location = (0.0, 0.0, 0.0)
ob_woodcutter.lock_rotations_4d = False
ob_woodcutter.empty_display_type = 'ARROWS'
ob_woodcutter.lineart.crease_threshold = 0.0
_m = ob_woodcutter.modifiers.new('Subdivision', 'SUBSURF')
ob_light.location = (4.076, 1.005, 5.904)
ob_light.rotation_euler = (0.6503, 0.05522, 1.866)
ob_light.lock_rotations_4d = False
ob_light.empty_display_type = 'ARROWS'
ob_light.color = (0.0, 0.0, 0.0, 0.0)
ob_light.lineart.crease_threshold = 0.0
ob_camera.location = (7.359, -6.926, 4.958)
ob_camera.rotation_euler = (1.109, 0.0, 0.8149)
ob_camera.lock_rotations_4d = False
ob_camera.empty_display_type = 'ARROWS'
ob_camera.color = (0.0, 0.0, 0.0, 0.0)
ob_camera.display_type = 'WIRE'
ob_camera.lineart.crease_threshold = 0.0

# ---- collection membership
col_collection.objects.link(ob_woodcutter)
col_collection.objects.link(ob_light)
col_collection.objects.link(ob_camera)

# ---- scene / render settings (as saved in the file)
scene.camera = ob_camera
scene.frame_start = 1; scene.frame_end = 250; scene.frame_set(1)
scene.render.engine = 'BLENDER_EEVEE_NEXT'
bpy.context.view_layer.update()
